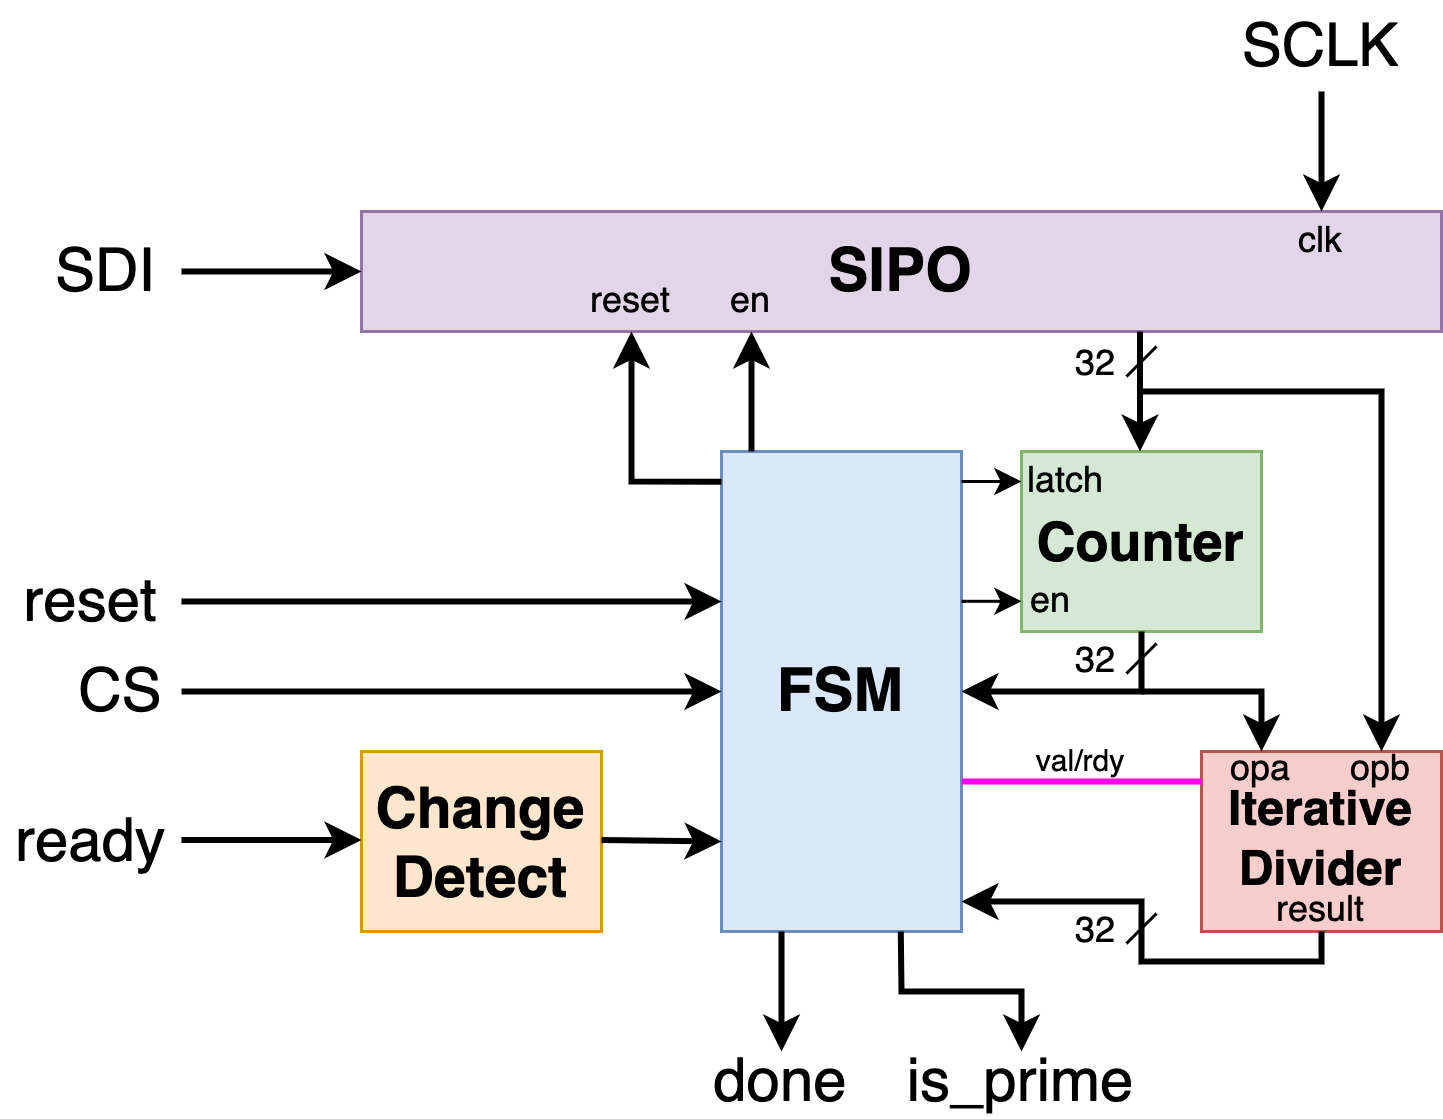

The diagram above was exported from draw.io. Its source (the exported page's mxGraphModel, read from the mxfile embedded in the PNG):
<mxGraphModel dx="591" dy="351" grid="1" gridSize="10" guides="1" tooltips="1" connect="1" arrows="1" fold="1" page="1" pageScale="1" pageWidth="850" pageHeight="1100" math="0" shadow="0">
  <root>
    <mxCell id="0" />
    <mxCell id="1" parent="0" />
    <mxCell id="qaoq0zpi0yLkylXPpxtg-1" value="&lt;font style=&quot;font-size: 20px;&quot;&gt;&lt;b&gt;SIPO&lt;/b&gt;&lt;/font&gt;" style="rounded=0;whiteSpace=wrap;html=1;fillColor=#e1d5e7;strokeColor=#9673a6;" vertex="1" parent="1">
      <mxGeometry x="200" y="120" width="360" height="40" as="geometry" />
    </mxCell>
    <mxCell id="qaoq0zpi0yLkylXPpxtg-2" value="" style="endArrow=classic;html=1;rounded=0;strokeWidth=2;" edge="1" parent="1">
      <mxGeometry width="50" height="50" relative="1" as="geometry">
        <mxPoint x="140" y="140" as="sourcePoint" />
        <mxPoint x="200" y="140" as="targetPoint" />
      </mxGeometry>
    </mxCell>
    <mxCell id="qaoq0zpi0yLkylXPpxtg-3" value="&lt;font style=&quot;font-size: 20px;&quot;&gt;SDI&lt;/font&gt;" style="text;html=1;strokeColor=none;fillColor=none;align=center;verticalAlign=middle;whiteSpace=wrap;rounded=0;" vertex="1" parent="1">
      <mxGeometry x="90" y="125" width="50" height="30" as="geometry" />
    </mxCell>
    <mxCell id="qaoq0zpi0yLkylXPpxtg-4" value="&lt;font style=&quot;font-size: 20px;&quot;&gt;SCLK&lt;/font&gt;" style="text;html=1;strokeColor=none;fillColor=none;align=center;verticalAlign=middle;whiteSpace=wrap;rounded=0;" vertex="1" parent="1">
      <mxGeometry x="500" y="50" width="40" height="30" as="geometry" />
    </mxCell>
    <mxCell id="qaoq0zpi0yLkylXPpxtg-5" value="" style="endArrow=classic;html=1;rounded=0;strokeWidth=2;" edge="1" parent="1">
      <mxGeometry width="50" height="50" relative="1" as="geometry">
        <mxPoint x="520" y="80" as="sourcePoint" />
        <mxPoint x="520" y="120" as="targetPoint" />
      </mxGeometry>
    </mxCell>
    <mxCell id="qaoq0zpi0yLkylXPpxtg-6" value="clk" style="text;html=1;strokeColor=none;fillColor=none;align=center;verticalAlign=middle;whiteSpace=wrap;rounded=0;" vertex="1" parent="1">
      <mxGeometry x="505" y="120" width="30" height="20" as="geometry" />
    </mxCell>
    <mxCell id="qaoq0zpi0yLkylXPpxtg-7" value="&lt;font style=&quot;font-size: 20px;&quot;&gt;&lt;b&gt;FSM&lt;/b&gt;&lt;/font&gt;" style="rounded=0;whiteSpace=wrap;html=1;fillColor=#dae8fc;strokeColor=#6c8ebf;" vertex="1" parent="1">
      <mxGeometry x="320" y="200" width="80" height="160" as="geometry" />
    </mxCell>
    <mxCell id="qaoq0zpi0yLkylXPpxtg-8" value="&lt;b&gt;&lt;font style=&quot;font-size: 19px;&quot;&gt;Change Detect&lt;/font&gt;&lt;/b&gt;" style="rounded=0;whiteSpace=wrap;html=1;fillColor=#ffe6cc;strokeColor=#d79b00;" vertex="1" parent="1">
      <mxGeometry x="200" y="300" width="80" height="60" as="geometry" />
    </mxCell>
    <mxCell id="qaoq0zpi0yLkylXPpxtg-9" value="" style="endArrow=classic;html=1;rounded=0;strokeWidth=2;" edge="1" parent="1">
      <mxGeometry width="50" height="50" relative="1" as="geometry">
        <mxPoint x="280" y="329.5" as="sourcePoint" />
        <mxPoint x="320" y="330" as="targetPoint" />
      </mxGeometry>
    </mxCell>
    <mxCell id="qaoq0zpi0yLkylXPpxtg-11" value="" style="endArrow=classic;html=1;rounded=0;strokeWidth=2;" edge="1" parent="1">
      <mxGeometry width="50" height="50" relative="1" as="geometry">
        <mxPoint x="140" y="329.5" as="sourcePoint" />
        <mxPoint x="200" y="329.5" as="targetPoint" />
      </mxGeometry>
    </mxCell>
    <mxCell id="qaoq0zpi0yLkylXPpxtg-12" value="&lt;font style=&quot;font-size: 20px;&quot;&gt;ready&lt;/font&gt;" style="text;html=1;strokeColor=none;fillColor=none;align=center;verticalAlign=middle;whiteSpace=wrap;rounded=0;" vertex="1" parent="1">
      <mxGeometry x="80" y="315" width="60" height="30" as="geometry" />
    </mxCell>
    <mxCell id="qaoq0zpi0yLkylXPpxtg-13" value="" style="endArrow=classic;html=1;rounded=0;strokeWidth=2;" edge="1" parent="1">
      <mxGeometry width="50" height="50" relative="1" as="geometry">
        <mxPoint x="140" y="280" as="sourcePoint" />
        <mxPoint x="320" y="280" as="targetPoint" />
      </mxGeometry>
    </mxCell>
    <mxCell id="qaoq0zpi0yLkylXPpxtg-14" value="&lt;font style=&quot;font-size: 20px;&quot;&gt;CS&lt;/font&gt;" style="text;html=1;strokeColor=none;fillColor=none;align=center;verticalAlign=middle;whiteSpace=wrap;rounded=0;" vertex="1" parent="1">
      <mxGeometry x="100" y="265" width="40" height="30" as="geometry" />
    </mxCell>
    <mxCell id="qaoq0zpi0yLkylXPpxtg-16" value="" style="endArrow=classic;html=1;rounded=0;strokeWidth=2;" edge="1" parent="1">
      <mxGeometry width="50" height="50" relative="1" as="geometry">
        <mxPoint x="330" y="200" as="sourcePoint" />
        <mxPoint x="330" y="160" as="targetPoint" />
      </mxGeometry>
    </mxCell>
    <mxCell id="qaoq0zpi0yLkylXPpxtg-18" value="en" style="text;html=1;strokeColor=none;fillColor=none;align=center;verticalAlign=middle;whiteSpace=wrap;rounded=0;" vertex="1" parent="1">
      <mxGeometry x="310" y="140" width="40" height="20" as="geometry" />
    </mxCell>
    <mxCell id="qaoq0zpi0yLkylXPpxtg-19" value="" style="endArrow=classic;html=1;rounded=0;strokeWidth=2;" edge="1" parent="1">
      <mxGeometry width="50" height="50" relative="1" as="geometry">
        <mxPoint x="140" y="250" as="sourcePoint" />
        <mxPoint x="320" y="250" as="targetPoint" />
      </mxGeometry>
    </mxCell>
    <mxCell id="qaoq0zpi0yLkylXPpxtg-20" value="&lt;font style=&quot;font-size: 20px;&quot;&gt;reset&lt;/font&gt;" style="text;html=1;strokeColor=none;fillColor=none;align=center;verticalAlign=middle;whiteSpace=wrap;rounded=0;" vertex="1" parent="1">
      <mxGeometry x="90" y="235" width="40" height="30" as="geometry" />
    </mxCell>
    <mxCell id="qaoq0zpi0yLkylXPpxtg-21" value="" style="endArrow=classic;html=1;rounded=0;strokeWidth=2;entryX=0.5;entryY=1;entryDx=0;entryDy=0;exitX=0;exitY=0.063;exitDx=0;exitDy=0;exitPerimeter=0;" edge="1" parent="1" source="qaoq0zpi0yLkylXPpxtg-7" target="qaoq0zpi0yLkylXPpxtg-22">
      <mxGeometry width="50" height="50" relative="1" as="geometry">
        <mxPoint x="320" y="215" as="sourcePoint" />
        <mxPoint x="310" y="160" as="targetPoint" />
        <Array as="points">
          <mxPoint x="290" y="210" />
        </Array>
      </mxGeometry>
    </mxCell>
    <mxCell id="qaoq0zpi0yLkylXPpxtg-22" value="reset" style="text;html=1;strokeColor=none;fillColor=none;align=center;verticalAlign=middle;whiteSpace=wrap;rounded=0;" vertex="1" parent="1">
      <mxGeometry x="270" y="140" width="40" height="20" as="geometry" />
    </mxCell>
    <mxCell id="qaoq0zpi0yLkylXPpxtg-23" value="&lt;font size=&quot;1&quot; style=&quot;&quot;&gt;&lt;b style=&quot;font-size: 18px;&quot;&gt;Counter&lt;/b&gt;&lt;/font&gt;" style="rounded=0;whiteSpace=wrap;html=1;fillColor=#d5e8d4;strokeColor=#82b366;" vertex="1" parent="1">
      <mxGeometry x="420" y="200" width="80" height="60" as="geometry" />
    </mxCell>
    <mxCell id="qaoq0zpi0yLkylXPpxtg-24" value="" style="endArrow=classic;html=1;rounded=0;strokeWidth=2;" edge="1" parent="1">
      <mxGeometry width="50" height="50" relative="1" as="geometry">
        <mxPoint x="459.5" y="160" as="sourcePoint" />
        <mxPoint x="459.5" y="200" as="targetPoint" />
      </mxGeometry>
    </mxCell>
    <mxCell id="qaoq0zpi0yLkylXPpxtg-25" value="" style="endArrow=none;html=1;rounded=0;" edge="1" parent="1">
      <mxGeometry width="50" height="50" relative="1" as="geometry">
        <mxPoint x="455" y="175" as="sourcePoint" />
        <mxPoint x="465" y="165" as="targetPoint" />
      </mxGeometry>
    </mxCell>
    <mxCell id="qaoq0zpi0yLkylXPpxtg-26" value="32" style="text;html=1;strokeColor=none;fillColor=none;align=center;verticalAlign=middle;whiteSpace=wrap;rounded=0;" vertex="1" parent="1">
      <mxGeometry x="430" y="161" width="30" height="20" as="geometry" />
    </mxCell>
    <mxCell id="qaoq0zpi0yLkylXPpxtg-28" value="en" style="text;html=1;strokeColor=none;fillColor=none;align=center;verticalAlign=middle;whiteSpace=wrap;rounded=0;" vertex="1" parent="1">
      <mxGeometry x="420" y="240" width="20" height="20" as="geometry" />
    </mxCell>
    <mxCell id="qaoq0zpi0yLkylXPpxtg-29" value="" style="endArrow=classic;html=1;rounded=0;" edge="1" parent="1">
      <mxGeometry width="50" height="50" relative="1" as="geometry">
        <mxPoint x="400" y="210" as="sourcePoint" />
        <mxPoint x="420" y="210" as="targetPoint" />
        <Array as="points">
          <mxPoint x="410" y="210" />
        </Array>
      </mxGeometry>
    </mxCell>
    <mxCell id="qaoq0zpi0yLkylXPpxtg-30" value="" style="endArrow=classic;html=1;rounded=0;" edge="1" parent="1">
      <mxGeometry width="50" height="50" relative="1" as="geometry">
        <mxPoint x="400" y="249.93" as="sourcePoint" />
        <mxPoint x="420" y="249.93" as="targetPoint" />
        <Array as="points">
          <mxPoint x="410" y="249.93" />
        </Array>
      </mxGeometry>
    </mxCell>
    <mxCell id="qaoq0zpi0yLkylXPpxtg-31" value="latch" style="text;html=1;strokeColor=none;fillColor=none;align=center;verticalAlign=middle;whiteSpace=wrap;rounded=0;" vertex="1" parent="1">
      <mxGeometry x="420" y="200" width="30" height="20" as="geometry" />
    </mxCell>
    <mxCell id="qaoq0zpi0yLkylXPpxtg-32" value="" style="endArrow=classic;html=1;rounded=0;strokeWidth=2;entryX=1;entryY=0.5;entryDx=0;entryDy=0;" edge="1" parent="1" target="qaoq0zpi0yLkylXPpxtg-7">
      <mxGeometry width="50" height="50" relative="1" as="geometry">
        <mxPoint x="460" y="260" as="sourcePoint" />
        <mxPoint x="460" y="300" as="targetPoint" />
        <Array as="points">
          <mxPoint x="460" y="280" />
        </Array>
      </mxGeometry>
    </mxCell>
    <mxCell id="qaoq0zpi0yLkylXPpxtg-33" value="32" style="text;html=1;strokeColor=none;fillColor=none;align=center;verticalAlign=middle;whiteSpace=wrap;rounded=0;" vertex="1" parent="1">
      <mxGeometry x="430" y="260" width="30" height="20" as="geometry" />
    </mxCell>
    <mxCell id="qaoq0zpi0yLkylXPpxtg-35" value="" style="endArrow=none;html=1;rounded=0;" edge="1" parent="1">
      <mxGeometry width="50" height="50" relative="1" as="geometry">
        <mxPoint x="455" y="274" as="sourcePoint" />
        <mxPoint x="465" y="264" as="targetPoint" />
      </mxGeometry>
    </mxCell>
    <mxCell id="qaoq0zpi0yLkylXPpxtg-36" value="&lt;font size=&quot;1&quot; style=&quot;&quot;&gt;&lt;b style=&quot;font-size: 16px;&quot;&gt;Iterative Divider&lt;/b&gt;&lt;/font&gt;" style="rounded=0;whiteSpace=wrap;html=1;fillColor=#f8cecc;strokeColor=#b85450;" vertex="1" parent="1">
      <mxGeometry x="480" y="300" width="80" height="60" as="geometry" />
    </mxCell>
    <mxCell id="qaoq0zpi0yLkylXPpxtg-37" value="" style="endArrow=classic;html=1;rounded=0;strokeWidth=2;entryX=0.75;entryY=0;entryDx=0;entryDy=0;" edge="1" parent="1" target="qaoq0zpi0yLkylXPpxtg-36">
      <mxGeometry width="50" height="50" relative="1" as="geometry">
        <mxPoint x="460" y="180" as="sourcePoint" />
        <mxPoint x="590" y="180" as="targetPoint" />
        <Array as="points">
          <mxPoint x="540" y="180" />
        </Array>
      </mxGeometry>
    </mxCell>
    <mxCell id="qaoq0zpi0yLkylXPpxtg-38" value="" style="endArrow=classic;html=1;rounded=0;strokeWidth=2;entryX=0.25;entryY=0;entryDx=0;entryDy=0;" edge="1" parent="1" target="qaoq0zpi0yLkylXPpxtg-36">
      <mxGeometry width="50" height="50" relative="1" as="geometry">
        <mxPoint x="460" y="280" as="sourcePoint" />
        <mxPoint x="459.52" y="320" as="targetPoint" />
        <Array as="points">
          <mxPoint x="500" y="280" />
        </Array>
      </mxGeometry>
    </mxCell>
    <mxCell id="qaoq0zpi0yLkylXPpxtg-39" value="" style="endArrow=none;html=1;rounded=0;strokeWidth=2;strokeColor=#FF00FF;" edge="1" parent="1">
      <mxGeometry width="50" height="50" relative="1" as="geometry">
        <mxPoint x="400" y="310" as="sourcePoint" />
        <mxPoint x="480" y="310" as="targetPoint" />
      </mxGeometry>
    </mxCell>
    <mxCell id="qaoq0zpi0yLkylXPpxtg-40" value="&lt;font style=&quot;font-size: 10px;&quot;&gt;val/rdy&lt;/font&gt;" style="text;html=1;strokeColor=none;fillColor=none;align=center;verticalAlign=middle;whiteSpace=wrap;rounded=0;" vertex="1" parent="1">
      <mxGeometry x="420" y="290" width="40" height="25" as="geometry" />
    </mxCell>
    <mxCell id="qaoq0zpi0yLkylXPpxtg-41" value="opa" style="text;html=1;strokeColor=none;fillColor=none;align=center;verticalAlign=middle;whiteSpace=wrap;rounded=0;" vertex="1" parent="1">
      <mxGeometry x="480" y="296" width="40" height="20" as="geometry" />
    </mxCell>
    <mxCell id="qaoq0zpi0yLkylXPpxtg-42" value="opb" style="text;html=1;strokeColor=none;fillColor=none;align=center;verticalAlign=middle;whiteSpace=wrap;rounded=0;" vertex="1" parent="1">
      <mxGeometry x="520" y="296" width="40" height="20" as="geometry" />
    </mxCell>
    <mxCell id="qaoq0zpi0yLkylXPpxtg-43" value="result" style="text;html=1;strokeColor=none;fillColor=none;align=center;verticalAlign=middle;whiteSpace=wrap;rounded=0;" vertex="1" parent="1">
      <mxGeometry x="500" y="343" width="40" height="20" as="geometry" />
    </mxCell>
    <mxCell id="qaoq0zpi0yLkylXPpxtg-44" value="" style="endArrow=classic;html=1;rounded=0;strokeWidth=2;" edge="1" parent="1">
      <mxGeometry width="50" height="50" relative="1" as="geometry">
        <mxPoint x="520" y="360" as="sourcePoint" />
        <mxPoint x="400" y="350" as="targetPoint" />
        <Array as="points">
          <mxPoint x="520" y="370" />
          <mxPoint x="460" y="370" />
          <mxPoint x="460" y="350" />
        </Array>
      </mxGeometry>
    </mxCell>
    <mxCell id="qaoq0zpi0yLkylXPpxtg-45" value="32" style="text;html=1;strokeColor=none;fillColor=none;align=center;verticalAlign=middle;whiteSpace=wrap;rounded=0;" vertex="1" parent="1">
      <mxGeometry x="430" y="350" width="30" height="20" as="geometry" />
    </mxCell>
    <mxCell id="qaoq0zpi0yLkylXPpxtg-46" value="" style="endArrow=none;html=1;rounded=0;" edge="1" parent="1">
      <mxGeometry width="50" height="50" relative="1" as="geometry">
        <mxPoint x="455" y="364" as="sourcePoint" />
        <mxPoint x="465" y="354" as="targetPoint" />
      </mxGeometry>
    </mxCell>
    <mxCell id="qaoq0zpi0yLkylXPpxtg-48" value="" style="endArrow=classic;html=1;rounded=0;strokeWidth=2;exitX=0.25;exitY=1;exitDx=0;exitDy=0;" edge="1" parent="1" source="qaoq0zpi0yLkylXPpxtg-7">
      <mxGeometry width="50" height="50" relative="1" as="geometry">
        <mxPoint x="340" y="430" as="sourcePoint" />
        <mxPoint x="340" y="400" as="targetPoint" />
      </mxGeometry>
    </mxCell>
    <mxCell id="qaoq0zpi0yLkylXPpxtg-49" value="" style="endArrow=classic;html=1;rounded=0;strokeWidth=2;exitX=0.25;exitY=1;exitDx=0;exitDy=0;entryX=0.5;entryY=0;entryDx=0;entryDy=0;" edge="1" parent="1" target="qaoq0zpi0yLkylXPpxtg-51">
      <mxGeometry width="50" height="50" relative="1" as="geometry">
        <mxPoint x="379.76" y="360" as="sourcePoint" />
        <mxPoint x="380" y="400" as="targetPoint" />
        <Array as="points">
          <mxPoint x="380" y="380" />
          <mxPoint x="420" y="380" />
        </Array>
      </mxGeometry>
    </mxCell>
    <mxCell id="qaoq0zpi0yLkylXPpxtg-50" value="&lt;font style=&quot;font-size: 20px;&quot;&gt;done&lt;/font&gt;" style="text;html=1;strokeColor=none;fillColor=none;align=center;verticalAlign=middle;whiteSpace=wrap;rounded=0;" vertex="1" parent="1">
      <mxGeometry x="320" y="400" width="40" height="20" as="geometry" />
    </mxCell>
    <mxCell id="qaoq0zpi0yLkylXPpxtg-51" value="&lt;font style=&quot;font-size: 20px;&quot;&gt;is_prime&lt;/font&gt;" style="text;html=1;strokeColor=none;fillColor=none;align=center;verticalAlign=middle;whiteSpace=wrap;rounded=0;" vertex="1" parent="1">
      <mxGeometry x="400" y="400" width="40" height="20" as="geometry" />
    </mxCell>
  </root>
</mxGraphModel>